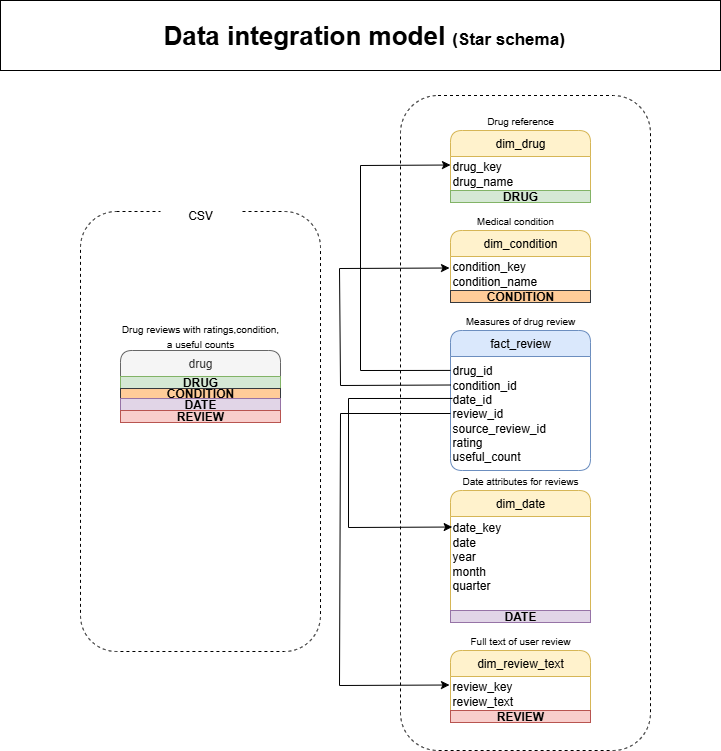

The diagram above was exported from draw.io. Its source (the exported page's mxGraphModel, read from the mxfile embedded in the PNG):
<mxGraphModel dx="770" dy="777" grid="1" gridSize="10" guides="1" tooltips="1" connect="1" arrows="1" fold="1" page="1" pageScale="1" pageWidth="827" pageHeight="1169" math="0" shadow="0">
  <root>
    <mxCell id="0" />
    <mxCell id="1" parent="0" />
    <mxCell id="9ckyEq9Iz1SqfH3wJBMa-1" value="" style="rounded=1;whiteSpace=wrap;html=1;fillColor=none;dashed=1;" parent="1" vertex="1">
      <mxGeometry x="120" y="221" width="240" height="440" as="geometry" />
    </mxCell>
    <mxCell id="9ckyEq9Iz1SqfH3wJBMa-29" value="drug" style="swimlane;fontStyle=0;childLayout=stackLayout;horizontal=1;startSize=26;fillColor=#f5f5f5;horizontalStack=0;resizeParent=1;resizeParentMax=0;resizeLast=0;collapsible=1;marginBottom=0;whiteSpace=wrap;html=1;rounded=1;strokeColor=#666666;fontColor=#333333;" parent="1" vertex="1">
      <mxGeometry x="160" y="360" width="160" height="72" as="geometry" />
    </mxCell>
    <mxCell id="9ckyEq9Iz1SqfH3wJBMa-75" value="&lt;b&gt;DRUG&lt;/b&gt;" style="rounded=0;whiteSpace=wrap;html=1;fillColor=#d5e8d4;strokeColor=#82b366;" parent="9ckyEq9Iz1SqfH3wJBMa-29" vertex="1">
      <mxGeometry y="26" width="160" height="12" as="geometry" />
    </mxCell>
    <mxCell id="9ckyEq9Iz1SqfH3wJBMa-71" value="&lt;b&gt;CONDITION&lt;/b&gt;" style="rounded=0;whiteSpace=wrap;html=1;fillColor=#ffcc99;strokeColor=#36393d;" parent="9ckyEq9Iz1SqfH3wJBMa-29" vertex="1">
      <mxGeometry y="38" width="160" height="10" as="geometry" />
    </mxCell>
    <mxCell id="9ckyEq9Iz1SqfH3wJBMa-77" value="&lt;b&gt;DATE&lt;/b&gt;" style="rounded=0;whiteSpace=wrap;html=1;fillColor=#e1d5e7;strokeColor=#9673a6;" parent="9ckyEq9Iz1SqfH3wJBMa-29" vertex="1">
      <mxGeometry y="48" width="160" height="12" as="geometry" />
    </mxCell>
    <mxCell id="9ckyEq9Iz1SqfH3wJBMa-76" value="&lt;b&gt;REVIEW&lt;/b&gt;" style="rounded=0;whiteSpace=wrap;html=1;fillColor=#f8cecc;strokeColor=#b85450;" parent="9ckyEq9Iz1SqfH3wJBMa-29" vertex="1">
      <mxGeometry y="60" width="160" height="12" as="geometry" />
    </mxCell>
    <mxCell id="9ckyEq9Iz1SqfH3wJBMa-2" value="" style="rounded=1;whiteSpace=wrap;html=1;fillColor=none;dashed=1;" parent="1" vertex="1">
      <mxGeometry x="440" y="105" width="250" height="655" as="geometry" />
    </mxCell>
    <mxCell id="9ckyEq9Iz1SqfH3wJBMa-3" value="&lt;font style=&quot;&quot;&gt;&lt;b style=&quot;&quot;&gt;&lt;span style=&quot;font-size: 26px;&quot;&gt;&amp;nbsp;Data integration model &lt;/span&gt;&lt;font style=&quot;font-size: 17px;&quot;&gt;(Star schema)&lt;/font&gt;&lt;/b&gt;&lt;/font&gt;" style="rounded=0;whiteSpace=wrap;html=1;" parent="1" vertex="1">
      <mxGeometry x="40" y="10" width="720" height="70" as="geometry" />
    </mxCell>
    <mxCell id="9ckyEq9Iz1SqfH3wJBMa-4" value="CSV" style="rounded=1;whiteSpace=wrap;html=1;gradientColor=none;strokeColor=none;" parent="1" vertex="1">
      <mxGeometry x="200" y="210" width="80" height="30" as="geometry" />
    </mxCell>
    <mxCell id="9ckyEq9Iz1SqfH3wJBMa-33" value="dim_drug" style="swimlane;fontStyle=0;childLayout=stackLayout;horizontal=1;startSize=26;fillColor=#fff2cc;horizontalStack=0;resizeParent=1;resizeParentMax=0;resizeLast=0;collapsible=1;marginBottom=0;whiteSpace=wrap;html=1;rounded=1;strokeColor=#d6b656;" parent="1" vertex="1">
      <mxGeometry x="490" y="140" width="140" height="72" as="geometry">
        <mxRectangle x="495" y="140" width="90" height="30" as="alternateBounds" />
      </mxGeometry>
    </mxCell>
    <mxCell id="9ckyEq9Iz1SqfH3wJBMa-44" value="drug_key&lt;br&gt;drug_name" style="text;html=1;align=left;verticalAlign=middle;whiteSpace=wrap;rounded=0;" parent="9ckyEq9Iz1SqfH3wJBMa-33" vertex="1">
      <mxGeometry y="26" width="140" height="34" as="geometry" />
    </mxCell>
    <mxCell id="9ckyEq9Iz1SqfH3wJBMa-65" value="&lt;b&gt;DRUG&lt;/b&gt;" style="rounded=0;whiteSpace=wrap;html=1;fillColor=#d5e8d4;strokeColor=#82b366;" parent="9ckyEq9Iz1SqfH3wJBMa-33" vertex="1">
      <mxGeometry y="60" width="140" height="12" as="geometry" />
    </mxCell>
    <mxCell id="9ckyEq9Iz1SqfH3wJBMa-34" value="dim_condition" style="swimlane;fontStyle=0;childLayout=stackLayout;horizontal=1;startSize=26;fillColor=#fff2cc;horizontalStack=0;resizeParent=1;resizeParentMax=0;resizeLast=0;collapsible=1;marginBottom=0;whiteSpace=wrap;html=1;rounded=1;strokeColor=#d6b656;" parent="1" vertex="1">
      <mxGeometry x="490" y="240" width="140" height="72" as="geometry" />
    </mxCell>
    <mxCell id="9ckyEq9Iz1SqfH3wJBMa-45" value="condition_key&lt;br&gt;condition_name" style="text;html=1;align=left;verticalAlign=middle;whiteSpace=wrap;rounded=0;" parent="9ckyEq9Iz1SqfH3wJBMa-34" vertex="1">
      <mxGeometry y="26" width="140" height="34" as="geometry" />
    </mxCell>
    <mxCell id="9ckyEq9Iz1SqfH3wJBMa-63" value="&lt;b&gt;CONDITION&lt;/b&gt;" style="rounded=0;whiteSpace=wrap;html=1;fillColor=#ffcc99;strokeColor=#36393d;" parent="9ckyEq9Iz1SqfH3wJBMa-34" vertex="1">
      <mxGeometry y="60" width="140" height="12" as="geometry" />
    </mxCell>
    <mxCell id="9ckyEq9Iz1SqfH3wJBMa-35" value="fact_review" style="swimlane;fontStyle=0;childLayout=stackLayout;horizontal=1;startSize=26;fillColor=#dae8fc;horizontalStack=0;resizeParent=1;resizeParentMax=0;resizeLast=0;collapsible=1;marginBottom=0;whiteSpace=wrap;html=1;rounded=1;strokeColor=#6c8ebf;" parent="1" vertex="1">
      <mxGeometry x="490" y="340" width="140" height="140" as="geometry" />
    </mxCell>
    <mxCell id="9ckyEq9Iz1SqfH3wJBMa-43" value="drug_id&amp;nbsp;&amp;nbsp;&lt;br&gt;condition_id&lt;div&gt;date_id&lt;/div&gt;&lt;div&gt;review_id&lt;/div&gt;&lt;div&gt;source_review_id&lt;/div&gt;&lt;div&gt;rating&lt;/div&gt;&lt;div&gt;useful_count&lt;/div&gt;" style="text;html=1;align=left;verticalAlign=middle;whiteSpace=wrap;rounded=0;" parent="9ckyEq9Iz1SqfH3wJBMa-35" vertex="1">
      <mxGeometry y="26" width="140" height="114" as="geometry" />
    </mxCell>
    <mxCell id="9ckyEq9Iz1SqfH3wJBMa-36" value="dim_date" style="swimlane;fontStyle=0;childLayout=stackLayout;horizontal=1;startSize=26;fillColor=#fff2cc;horizontalStack=0;resizeParent=1;resizeParentMax=0;resizeLast=0;collapsible=1;marginBottom=0;whiteSpace=wrap;html=1;rounded=1;strokeColor=#d6b656;" parent="1" vertex="1">
      <mxGeometry x="490" y="500" width="140" height="132" as="geometry" />
    </mxCell>
    <mxCell id="9ckyEq9Iz1SqfH3wJBMa-46" value="date_key&lt;br&gt;date&lt;br&gt;year&lt;br&gt;month&lt;br&gt;quarter&lt;div&gt;&lt;br&gt;&lt;/div&gt;" style="text;html=1;align=left;verticalAlign=middle;whiteSpace=wrap;rounded=0;" parent="9ckyEq9Iz1SqfH3wJBMa-36" vertex="1">
      <mxGeometry y="26" width="140" height="94" as="geometry" />
    </mxCell>
    <mxCell id="9ckyEq9Iz1SqfH3wJBMa-68" value="&lt;b&gt;DATE&lt;/b&gt;" style="rounded=0;whiteSpace=wrap;html=1;fillColor=#e1d5e7;strokeColor=#9673a6;" parent="9ckyEq9Iz1SqfH3wJBMa-36" vertex="1">
      <mxGeometry y="120" width="140" height="12" as="geometry" />
    </mxCell>
    <mxCell id="9ckyEq9Iz1SqfH3wJBMa-37" value="&lt;font style=&quot;font-size: 10px;&quot;&gt;Drug reviews with ratings,condition, a useful counts&lt;/font&gt;" style="text;html=1;align=center;verticalAlign=middle;whiteSpace=wrap;rounded=0;" parent="1" vertex="1">
      <mxGeometry x="160" y="329" width="160" height="31" as="geometry" />
    </mxCell>
    <mxCell id="9ckyEq9Iz1SqfH3wJBMa-38" value="dim_review_text" style="swimlane;fontStyle=0;childLayout=stackLayout;horizontal=1;startSize=26;fillColor=#fff2cc;horizontalStack=0;resizeParent=1;resizeParentMax=0;resizeLast=0;collapsible=1;marginBottom=0;whiteSpace=wrap;html=1;rounded=1;strokeColor=#d6b656;" parent="1" vertex="1">
      <mxGeometry x="490" y="660" width="140" height="72" as="geometry" />
    </mxCell>
    <mxCell id="9ckyEq9Iz1SqfH3wJBMa-47" value="review_key&lt;br&gt;review_text" style="text;html=1;align=left;verticalAlign=middle;whiteSpace=wrap;rounded=0;" parent="9ckyEq9Iz1SqfH3wJBMa-38" vertex="1">
      <mxGeometry y="26" width="140" height="34" as="geometry" />
    </mxCell>
    <mxCell id="9ckyEq9Iz1SqfH3wJBMa-61" value="&lt;b&gt;REVIEW&lt;/b&gt;" style="rounded=0;whiteSpace=wrap;html=1;fillColor=#f8cecc;strokeColor=#b85450;" parent="9ckyEq9Iz1SqfH3wJBMa-38" vertex="1">
      <mxGeometry y="60" width="140" height="12" as="geometry" />
    </mxCell>
    <mxCell id="9ckyEq9Iz1SqfH3wJBMa-50" value="&lt;font style=&quot;font-size: 10px;&quot;&gt;Drug reference&lt;/font&gt;" style="text;html=1;align=center;verticalAlign=middle;whiteSpace=wrap;rounded=0;" parent="1" vertex="1">
      <mxGeometry x="480" y="120" width="160" height="20" as="geometry" />
    </mxCell>
    <mxCell id="9ckyEq9Iz1SqfH3wJBMa-51" value="&lt;font style=&quot;font-size: 10px;&quot;&gt;Measures of drug review&lt;/font&gt;" style="text;html=1;align=center;verticalAlign=middle;whiteSpace=wrap;rounded=0;" parent="1" vertex="1">
      <mxGeometry x="480" y="320" width="160" height="20" as="geometry" />
    </mxCell>
    <mxCell id="9ckyEq9Iz1SqfH3wJBMa-52" value="&lt;font style=&quot;font-size: 10px;&quot;&gt;Medical condition&lt;/font&gt;" style="text;html=1;align=center;verticalAlign=middle;whiteSpace=wrap;rounded=0;" parent="1" vertex="1">
      <mxGeometry x="475" y="220" width="160" height="20" as="geometry" />
    </mxCell>
    <mxCell id="9ckyEq9Iz1SqfH3wJBMa-53" value="&lt;font style=&quot;font-size: 10px;&quot;&gt;Date attributes for reviews&lt;/font&gt;" style="text;html=1;align=center;verticalAlign=middle;whiteSpace=wrap;rounded=0;" parent="1" vertex="1">
      <mxGeometry x="480" y="480" width="160" height="20" as="geometry" />
    </mxCell>
    <mxCell id="9ckyEq9Iz1SqfH3wJBMa-54" value="&lt;font style=&quot;font-size: 10px;&quot;&gt;Full text of user review&lt;/font&gt;" style="text;html=1;align=center;verticalAlign=middle;whiteSpace=wrap;rounded=0;" parent="1" vertex="1">
      <mxGeometry x="480" y="640" width="160" height="20" as="geometry" />
    </mxCell>
    <mxCell id="9ckyEq9Iz1SqfH3wJBMa-55" value="" style="endArrow=classic;html=1;rounded=0;exitX=0;exitY=0.122;exitDx=0;exitDy=0;exitPerimeter=0;entryX=0;entryY=0.25;entryDx=0;entryDy=0;" parent="1" source="9ckyEq9Iz1SqfH3wJBMa-43" target="9ckyEq9Iz1SqfH3wJBMa-44" edge="1">
      <mxGeometry width="50" height="50" relative="1" as="geometry">
        <mxPoint x="460" y="460" as="sourcePoint" />
        <mxPoint x="510" y="410" as="targetPoint" />
        <Array as="points">
          <mxPoint x="400" y="380" />
          <mxPoint x="400" y="175" />
        </Array>
      </mxGeometry>
    </mxCell>
    <mxCell id="9ckyEq9Iz1SqfH3wJBMa-56" value="" style="endArrow=classic;html=1;rounded=0;entryX=0;entryY=0.25;entryDx=0;entryDy=0;exitX=0;exitY=0.25;exitDx=0;exitDy=0;" parent="1" source="9ckyEq9Iz1SqfH3wJBMa-43" edge="1">
      <mxGeometry width="50" height="50" relative="1" as="geometry">
        <mxPoint x="460" y="392" as="sourcePoint" />
        <mxPoint x="489" y="277.5" as="targetPoint" />
        <Array as="points">
          <mxPoint x="380" y="395" />
          <mxPoint x="379" y="278" />
        </Array>
      </mxGeometry>
    </mxCell>
    <mxCell id="9ckyEq9Iz1SqfH3wJBMa-58" value="" style="endArrow=classic;html=1;rounded=0;entryX=0.012;entryY=0.112;entryDx=0;entryDy=0;entryPerimeter=0;exitX=0.014;exitY=0.368;exitDx=0;exitDy=0;exitPerimeter=0;" parent="1" source="9ckyEq9Iz1SqfH3wJBMa-43" target="9ckyEq9Iz1SqfH3wJBMa-46" edge="1">
      <mxGeometry width="50" height="50" relative="1" as="geometry">
        <mxPoint x="470" y="400" as="sourcePoint" />
        <mxPoint x="488.52" y="536.972" as="targetPoint" />
        <Array as="points">
          <mxPoint x="388" y="408" />
          <mxPoint x="388" y="537" />
        </Array>
      </mxGeometry>
    </mxCell>
    <mxCell id="9ckyEq9Iz1SqfH3wJBMa-59" value="" style="endArrow=classic;html=1;rounded=0;entryX=0;entryY=0.25;entryDx=0;entryDy=0;exitX=0;exitY=0.5;exitDx=0;exitDy=0;" parent="1" source="9ckyEq9Iz1SqfH3wJBMa-43" edge="1">
      <mxGeometry width="50" height="50" relative="1" as="geometry">
        <mxPoint x="490" y="419" as="sourcePoint" />
        <mxPoint x="489" y="694.5" as="targetPoint" />
        <Array as="points">
          <mxPoint x="380" y="423" />
          <mxPoint x="379" y="695" />
        </Array>
      </mxGeometry>
    </mxCell>
  </root>
</mxGraphModel>